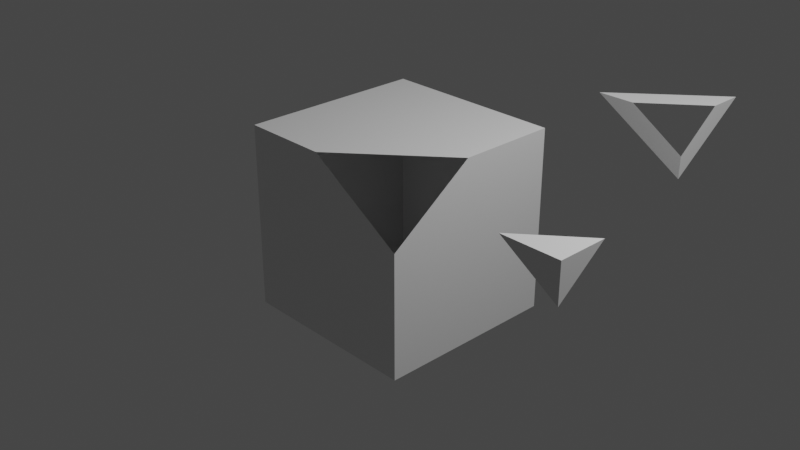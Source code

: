 # Source: cubeKnifed.blend  (saved by Blender 3.2.14; exported with 4.5.12 LTS)
import bpy
from mathutils import Matrix  # noqa: F401  (used for matrix-valued properties, if any)

bpy.ops.wm.read_factory_settings(use_empty=True)
scene = bpy.context.scene
scene.name = 'Scene'

# ---- collections
col_collection = bpy.data.collections.new('Collection'); scene.collection.children.link(col_collection)

# ---- materials (node trees are filled in below, after node groups)
mat_material = bpy.data.materials.new('Material')
mat_material.alpha_threshold = 0.0
mat_material.use_transparent_shadow = False
mat_material.line_color = (0.0, 0.0, 0.0, 1.0)

# ---- material node trees
mat_material.use_nodes = True; mat_material.node_tree.nodes.clear()
_N = mat_material.node_tree.nodes; _L = mat_material.node_tree.links
n0 = _N.new('ShaderNodeOutputMaterial'); n0.name = 'Material Output'; n0.location = (300, 300)
n1 = _N.new('ShaderNodeBsdfPrincipled'); n1.name = 'Principled BSDF'; n1.location = (10, 300)
n1.distribution = 'GGX'
n1.subsurface_method = 'RANDOM_WALK_SKIN'
n1.inputs[2].default_value = 0.4
n1.inputs[3].default_value = 1.45
n1.inputs[27].default_value = (0.0, 0.0, 0.0, 1.0)
n1.inputs[28].default_value = 1.0
_L.new(n1.outputs[0], n0.inputs[0])
n0.is_active_output = True

# ---- world
world_world = bpy.data.worlds.new('World'); scene.world = world_world
world_world.use_nodes = True; world_world.node_tree.nodes.clear()
_N = world_world.node_tree.nodes; _L = world_world.node_tree.links
n0 = _N.new('ShaderNodeOutputWorld'); n0.name = 'World Output'; n0.location = (300, 300)
n1 = _N.new('ShaderNodeBackground'); n1.name = 'Background'; n1.location = (10, 300)
n1.inputs[0].default_value = (0.05088, 0.05088, 0.05088, 1.0)
_L.new(n1.outputs[0], n0.inputs[0])
n0.is_active_output = True
world_world.color = (0.05088, 0.05088, 0.05088)
world_world.use_sun_shadow = False
world_world.sun_shadow_jitter_overblur = 0.0

# ---- cameras
cam_camera = bpy.data.cameras.new('Camera')
cam_camera.clip_end = 100.0
cam_camera.ortho_scale = 7.314

# ---- lights
light_light = bpy.data.lights.new('Light', 'POINT')
light_light.transmission_factor = 0.0
light_light.energy = 1000.0
light_light.shadow_soft_size = 0.1
light_light.shadow_maximum_resolution = 0.006
light_light.use_absolute_resolution = True

# ---- meshes
me_cube = bpy.data.meshes.new('Cube')
me_cube.from_pydata([(1.0, 1.0, 1.0), (1.0, 1.0, -1.0), (1.0, -1.0, -1.0), (-1.0, 1.0, 1.0), (-1.0, 1.0, -1.0), (-1.0, -1.0, 1.0), (-1.0, -1.0, -1.0), (1.0, -1.0, 0.3453), (1.0, -0.07871, 1.0), (-0.06062, -1.0, 1.0)], [], [(0, 3, 5, 9, 8), (2, 7, 9, 5, 6), (6, 5, 3, 4), (4, 1, 2, 6), (1, 0, 8, 7, 2), (4, 3, 0, 1)])
_uv = me_cube.uv_layers.new(name='UVMap')
_uv.uv.foreach_set('vector', [0.625, 0.5, 0.875, 0.5, 0.875, 0.75, 0.7576, 0.75, 0.625, 0.6348, 0.375, 0.75, 0.5432, 0.75, 0.625, 0.8826, 0.625, 1.0, 0.375, 1.0, 0.375, 0.0, 0.625, 0.0, 0.625, 0.25, 0.375, 0.25, 0.125, 0.5, 0.375, 0.5, 0.375, 0.75, 0.125, 0.75, 0.375, 0.5, 0.625, 0.5, 0.625, 0.6348, 0.5432, 0.75, 0.375, 0.75, 0.375, 0.25, 0.625, 0.25, 0.625, 0.5, 0.375, 0.5])
me_cube.materials.append(mat_material)
me_cube.use_mirror_vertex_groups = False
me_cube.update()
me_cube_001 = bpy.data.meshes.new('Cube.001')
me_cube_001.from_pydata([(1.0, -1.0, 1.0), (1.0, -1.0, 0.5932), (1.0, -0.4687, 1.0), (0.3665, -1.0, 1.0)], [], [(2, 3, 0), (1, 2, 0), (3, 1, 0)])
_uv = me_cube_001.uv_layers.new(name='UVMap')
_uv.uv.foreach_set('vector', [0.625, 0.6836, 0.7042, 0.75, 0.625, 0.75, 0.5741, 0.75, 0.625, 0.6836, 0.625, 0.75, 0.625, 0.8292, 0.5741, 0.75, 0.625, 0.75])
me_cube_001.materials.append(mat_material)
me_cube_001.use_mirror_vertex_groups = False
me_cube_001.update()
me_cube_002 = bpy.data.meshes.new('Cube.002')
me_cube_002.from_pydata([(1.0, -1.0, 0.5932), (1.0, -0.4687, 1.0), (0.3665, -1.0, 1.0), (1.0, -1.0, 0.3453), (1.0, -0.07871, 1.0), (-0.06062, -1.0, 1.0)], [], [(4, 5, 2, 1), (3, 4, 1, 0), (5, 3, 0, 2)])
_uv = me_cube_002.uv_layers.new(name='UVMap')
_uv.uv.foreach_set('vector', [0.625, 0.6348, 0.7576, 0.75, 0.7042, 0.75, 0.625, 0.6836, 0.5432, 0.75, 0.625, 0.6348, 0.625, 0.6836, 0.5741, 0.75, 0.625, 0.8826, 0.5432, 0.75, 0.5741, 0.75, 0.625, 0.8292])
me_cube_002.materials.append(mat_material)
me_cube_002.use_mirror_vertex_groups = False
me_cube_002.update()

# ---- objects
ob_cube = bpy.data.objects.new('Cube', me_cube)
ob_light = bpy.data.objects.new('Light', light_light)
ob_camera = bpy.data.objects.new('Camera', cam_camera)
ob_cube_001 = bpy.data.objects.new('Cube.001', me_cube_001)
ob_cube_002 = bpy.data.objects.new('Cube.002', me_cube_002)

# ---- transforms, parenting, visibility, modifiers, constraints
ob_cube.location = (0.0, 0.0, 0.0)
ob_cube.lock_rotations_4d = False
ob_cube.empty_display_type = 'ARROWS'
ob_cube.lineart.crease_threshold = 0.0
ob_light.location = (4.076, 1.005, 5.904)
ob_light.rotation_euler = (0.6503, 0.05522, 1.866)
ob_light.lock_rotations_4d = False
ob_light.empty_display_type = 'ARROWS'
ob_light.color = (0.0, 0.0, 0.0, 0.0)
ob_light.lineart.crease_threshold = 0.0
ob_camera.location = (7.359, -6.926, 4.958)
ob_camera.rotation_euler = (1.109, 0.0, 0.8149)
ob_camera.lock_rotations_4d = False
ob_camera.empty_display_type = 'ARROWS'
ob_camera.color = (0.0, 0.0, 0.0, 0.0)
ob_camera.display_type = 'WIRE'
ob_camera.lineart.crease_threshold = 0.0
ob_cube_001.location = (1.84, 0.0, 0.0)
ob_cube_001.lock_rotations_4d = False
ob_cube_001.empty_display_type = 'ARROWS'
ob_cube_001.lineart.crease_threshold = 0.0
ob_cube_002.location = (0.7918, 3.206, 0.0)
ob_cube_002.lock_rotations_4d = False
ob_cube_002.empty_display_type = 'ARROWS'
ob_cube_002.lineart.crease_threshold = 0.0

# ---- collection membership
col_collection.objects.link(ob_cube)
col_collection.objects.link(ob_light)
col_collection.objects.link(ob_camera)
col_collection.objects.link(ob_cube_001)
col_collection.objects.link(ob_cube_002)

# ---- scene / render settings (as saved in the file)
scene.camera = ob_camera
scene.frame_start = 1; scene.frame_end = 250; scene.frame_set(1)
scene.render.engine = 'BLENDER_EEVEE_NEXT'
scene.cycles.sampling_pattern = 'TABULATED_SOBOL'
scene.cycles.use_light_tree = False
scene.view_settings.view_transform = 'Filmic'
bpy.context.view_layer.update()
